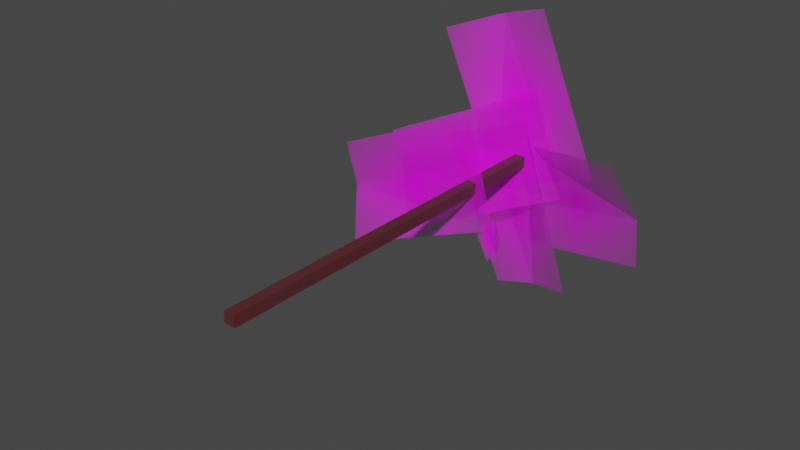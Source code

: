 # Source: tree3LOD.blend  (saved by Blender 4.0.36; exported with 4.5.12 LTS)
import bpy
from mathutils import Matrix  # noqa: F401  (used for matrix-valued properties, if any)

bpy.ops.wm.read_factory_settings(use_empty=True)
scene = bpy.context.scene
scene.name = 'Scene'

# ---- collections
col_collection = bpy.data.collections.new('Collection'); scene.collection.children.link(col_collection)

# ---- images (referenced by path relative to the original .blend; pixels are not part of the script)
import os
ASSET_DIR = os.environ.get("B2B_ASSET_DIR", "")  # directory of the original .blend (textures are referenced by path, not embedded)
HERE = os.path.dirname(os.path.abspath(__file__))  # packed textures are extracted next to this script under _unpacked/

def load_image(name, relpath, width, height, colorspace="sRGB"):
    """Load a texture the original file referenced (path relative to the .blend, or extracted next to this script)."""
    p = next((c for c in (os.path.join(HERE, relpath), os.path.join(ASSET_DIR, relpath)) if relpath and os.path.exists(c)), "")
    if p:
        img = bpy.data.images.load(p, check_existing=True)
        img.name = name
    else:  # same state as the original file: an image datablock whose file is absent (Cycles renders it pink)
        img = bpy.data.images.new(name, width, height)
        img.source = "FILE"
        img.filepath = "//" + (relpath or name)
    img.colorspace_settings.name = colorspace
    return img
img_img_3188_png_001 = load_image('IMG_3188.png.001', 'IMG_3188.png', 1024, 1024, 'sRGB')

# ---- materials (node trees are filled in below, after node groups)
mat_wood = bpy.data.materials.new('Wood')
mat_wood.use_transparent_shadow = False
mat_leaf2 = bpy.data.materials.new('leaf2')
mat_leaf2.surface_render_method = 'BLENDED'
mat_leaf2.blend_method = 'BLEND'

# ---- material node trees
mat_wood.use_nodes = True; mat_wood.node_tree.nodes.clear()
_N = mat_wood.node_tree.nodes; _L = mat_wood.node_tree.links
n0 = _N.new('ShaderNodeBsdfPrincipled'); n0.name = 'Principled BSDF'; n0.location = (10, 300)
n0.distribution = 'GGX'
n0.subsurface_method = 'RANDOM_WALK_SKIN'
n0.inputs[0].default_value = (0.09851, 0.02219, 0.0268, 1.0)
n0.inputs[3].default_value = 1.45
n0.inputs[27].default_value = (0.0, 0.0, 0.0, 1.0)
n0.inputs[28].default_value = 1.0
n1 = _N.new('ShaderNodeOutputMaterial'); n1.name = 'Material Output'; n1.location = (300, 300)
_L.new(n0.outputs[0], n1.inputs[0])
n1.is_active_output = True
mat_leaf2.use_nodes = True; mat_leaf2.node_tree.nodes.clear()
_N = mat_leaf2.node_tree.nodes; _L = mat_leaf2.node_tree.links
n0 = _N.new('ShaderNodeOutputMaterial'); n0.name = 'Material Output'; n0.location = (173, 278)
n1 = _N.new('ShaderNodeTexImage'); n1.name = 'Image Texture'; n1.location = (-634, 168)
n1.image = img_img_3188_png_001
n1.extension = 'CLIP'
n2 = _N.new('ShaderNodeBsdfPrincipled'); n2.name = 'Principled BSDF'; n2.location = (-207, 189)
n2.distribution = 'GGX'
n2.subsurface_method = 'RANDOM_WALK_SKIN'
n2.inputs[3].default_value = 1.45
n2.inputs[27].default_value = (0.0, 0.0, 0.0, 1.0)
n2.inputs[28].default_value = 1.0
_L.new(n1.outputs[0], n2.inputs[0])
_L.new(n1.outputs[1], n2.inputs[4])
_L.new(n2.outputs[0], n0.inputs[0])
n0.is_active_output = True

# ---- world
world_world = bpy.data.worlds.new('World'); scene.world = world_world
world_world.use_nodes = True; world_world.node_tree.nodes.clear()
_N = world_world.node_tree.nodes; _L = world_world.node_tree.links
n0 = _N.new('ShaderNodeOutputWorld'); n0.name = 'World Output'; n0.location = (300, 300)
n1 = _N.new('ShaderNodeBackground'); n1.name = 'Background'; n1.location = (10, 300)
n1.inputs[0].default_value = (0.05088, 0.05088, 0.05088, 1.0)
_L.new(n1.outputs[0], n0.inputs[0])
n0.is_active_output = True
world_world.color = (0.05088, 0.05088, 0.05088)
world_world.use_sun_shadow = False
world_world.sun_shadow_jitter_overblur = 0.0

# ---- meshes
me_cube = bpy.data.meshes.new('Cube')
me_cube.from_pydata([(-0.2207, -0.07039, 0.2207), (-0.2207, 15.12, 0.2207), (-0.2207, -0.07039, -0.2207), (-0.2207, 15.12, -0.2207), (0.2207, -0.07039, 0.2207), (0.2207, 15.12, 0.2207), (0.2207, -0.07039, -0.2207), (0.2207, 15.12, -0.2207), (6.143, 13.62, -1.938), (0.1191, 15.94, -3.878), (5.09, 13.01, 1.953), (-0.9429, 15.96, 0.2902), (5.911, 13.75, -0.1703), (-0.1126, 16.08, -2.11), (-1.187, 15.76, -6.098), (-3.9, 15.62, 0.07094), (2.584, 14.8, -4.885), (0.1159, 15.24, 1.564), (0.5353, 15.8, -5.618), (-2.178, 15.66, 0.5515), (0.287, 15.76, 5.953), (3.0, 15.62, -0.2163), (-3.483, 14.8, 4.739), (-1.016, 15.24, -1.71), (-1.435, 15.8, 5.472), (1.278, 15.66, -0.6969), (-5.475, 13.94, 0.2191), (0.5392, 15.32, 2.932), (-4.063, 13.3, -3.551), (2.081, 15.31, -1.084), (-5.019, 14.09, -1.503), (0.9955, 15.47, 1.21), (-6.417, 12.18, -0.004189), (-0.2475, 12.04, 2.709), (-5.203, 11.22, -3.775), (1.246, 11.66, -1.307), (-5.936, 12.22, -1.726), (0.2331, 12.08, 0.9869), (1.491, 11.01, -2.193), (0.2943, 12.01, -1.865), (1.97, 11.17, -1.376), (0.8431, 12.31, -1.07), (1.763, 11.15, -1.9), (0.5661, 12.14, -1.572)], [], [(0, 1, 3, 2), (2, 3, 7, 6), (6, 7, 5, 4), (4, 5, 1, 0), (2, 6, 4, 0), (7, 3, 1, 5), (12, 13, 11, 10), (8, 9, 13, 12), (18, 19, 17, 16), (14, 15, 19, 18), (24, 25, 23, 22), (20, 21, 25, 24), (30, 31, 29, 28), (26, 27, 31, 30), (36, 37, 35, 34), (32, 33, 37, 36), (42, 43, 41, 40), (38, 39, 43, 42)])
me_cube.polygons.foreach_set('material_index', [0, 0, 0, 0, 0, 0, 1, 1, 1, 1, 1, 1, 1, 1, 1, 1, 1, 1])
_uv = me_cube.uv_layers.new(name='UVMap')
_uv.uv.foreach_set('vector', [0.375, 0.0, 0.625, 0.0, 0.625, 0.25, 0.375, 0.25, 0.375, 0.25, 0.625, 0.25, 0.625, 0.5, 0.375, 0.5, 0.375, 0.5, 0.625, 0.5, 0.625, 0.75, 0.375, 0.75, 0.375, 0.75, 0.625, 0.75, 0.625, 1.0, 0.375, 1.0, 0.125, 0.5, 0.375, 0.5, 0.375, 0.75, 0.125, 0.75, 0.625, 0.5, 0.875, 0.5, 0.875, 0.75, 0.625, 0.75, 0.0, 0.4224, 1.0, 0.4224, 1.0, 1.0, 0.0, 1.0, 0.0, 0.0, 1.0, 0.0, 1.0, 0.4224, 0.0, 0.4224, 0.0, 0.4224, 1.0, 0.4224, 1.0, 1.0, 0.0, 1.0, 0.0, 0.0, 1.0, 0.0, 1.0, 0.4224, 0.0, 0.4224, 0.0, 0.4224, 1.0, 0.4224, 1.0, 1.0, 0.0, 1.0, 0.0, 0.0, 1.0, 0.0, 1.0, 0.4224, 0.0, 0.4224, 0.0, 0.4224, 1.0, 0.4224, 1.0, 1.0, 0.0, 1.0, 0.0, 0.0, 1.0, 0.0, 1.0, 0.4224, 0.0, 0.4224, 0.0, 0.4224, 1.0, 0.4224, 1.0, 1.0, 0.0, 1.0, 0.0, 0.0, 1.0, 0.0, 1.0, 0.4224, 0.0, 0.4224, 0.0, 0.4224, 1.0, 0.4224, 1.0, 1.0, 0.0, 1.0, 0.0, 0.0, 1.0, 0.0, 1.0, 0.4224, 0.0, 0.4224])
me_cube.materials.append(mat_wood)
me_cube.materials.append(mat_leaf2)
me_cube.update()

# ---- objects
ob_cube = bpy.data.objects.new('Cube', me_cube)

# ---- transforms, parenting, visibility, modifiers, constraints
ob_cube.location = (0.0, 0.0, 0.0)

# ---- collection membership
col_collection.objects.link(ob_cube)

# ---- scene / render settings (as saved in the file)
scene.frame_start = 1; scene.frame_end = 250; scene.frame_set(1)
scene.render.engine = 'BLENDER_EEVEE_NEXT'
scene.cycles.sampling_pattern = 'TABULATED_SOBOL'
scene.cycles.use_light_tree = False
scene.view_settings.view_transform = 'Filmic'
bpy.context.view_layer.update()

# ---- added for rendering (the .blend has no active camera and no usable light): camera, sun
cam_auto = bpy.data.cameras.new('AutoCamera')
cam_auto.lens = 50.0
cam_auto.sensor_width = 36.0
cam_auto.clip_end = 1000.0
ob_auto_camera = bpy.data.objects.new('AutoCamera', cam_auto)
scene.collection.objects.link(ob_auto_camera)
ob_auto_camera.location = (21.8296, -18.357, 17.5005)
ob_auto_camera.rotation_euler = (1.09748, -7.21219e-08, 0.694738)
scene.camera = ob_auto_camera
light_auto_sun = bpy.data.lights.new('AutoSun', 'SUN')
light_auto_sun.energy = 3.0
light_auto_sun.angle = 0.0523599
ob_auto_sun = bpy.data.objects.new('AutoSun', light_auto_sun)
scene.collection.objects.link(ob_auto_sun)
ob_auto_sun.rotation_euler = (0.872665, 0.174533, 0.523599)
bpy.context.view_layer.update()
